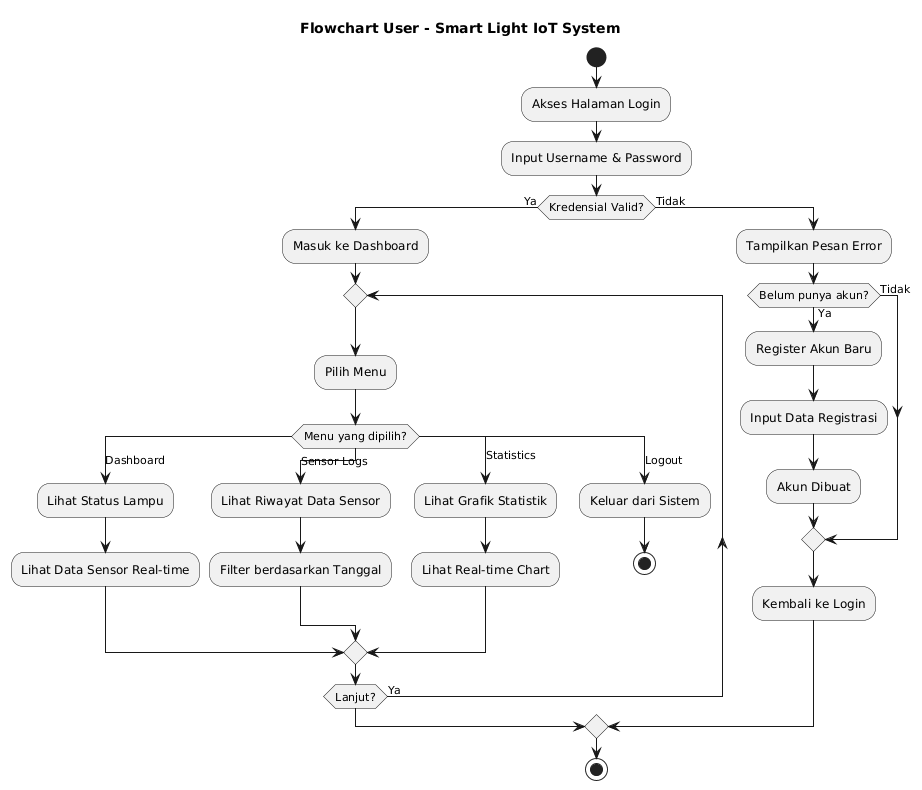

The diagram above was rendered by PlantUML. Its source (embedded in the PNG):
@startuml
title Flowchart User - Smart Light IoT System

start

:Akses Halaman Login;

:Input Username & Password;

if (Kredensial Valid?) then (Ya)
    :Masuk ke Dashboard;
    
    repeat
        :Pilih Menu;
        
        switch (Menu yang dipilih?)
        case (Dashboard)
            :Lihat Status Lampu;
            :Lihat Data Sensor Real-time;
        case (Sensor Logs)
            :Lihat Riwayat Data Sensor;
            :Filter berdasarkan Tanggal;
        case (Statistics)
            :Lihat Grafik Statistik;
            :Lihat Real-time Chart;
        case (Logout)
            :Keluar dari Sistem;
            stop
        endswitch
        
    repeat while (Lanjut?) is (Ya)
    
else (Tidak)
    :Tampilkan Pesan Error;
    
    if (Belum punya akun?) then (Ya)
        :Register Akun Baru;
        :Input Data Registrasi;
        :Akun Dibuat;
    else (Tidak)
    endif
    
    :Kembali ke Login;
    
endif

stop
@enduml